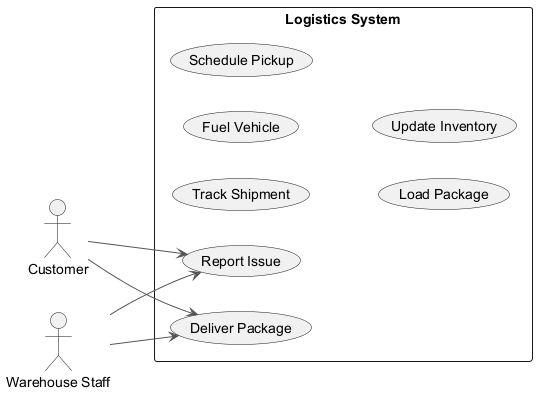

The diagram above was rendered by PlantUML. Its source (embedded in the PNG):
@startuml
skinparam backgroundColor #FFFFFF
skinparam classBackgroundColor #E8F4FA
skinparam classBorderColor #2C7DA0
skinparam ArrowColor #555555
left to right direction
actor "Customer" as C
actor "Warehouse Staff" as WS
rectangle "Logistics System" {
  usecase "Track Shipment" as UC_TrackShipment
  usecase "Fuel Vehicle" as UC_FuelVehicle
  usecase "Schedule Pickup" as UC_SchedulePickup
  usecase "Report Issue" as UC_ReportIssue
  usecase "Load Package" as UC_LoadPackage
  usecase "Update Inventory" as UC_UpdateInventory
  usecase "Deliver Package" as UC_DeliverPackage
}
C --> UC_ReportIssue
C --> UC_DeliverPackage
WS --> UC_DeliverPackage
WS --> UC_ReportIssue
@enduml